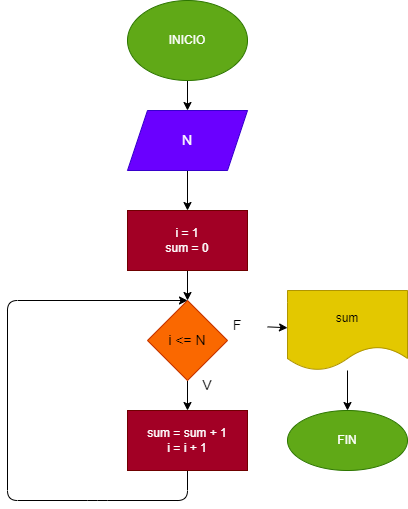

The diagram above was exported from draw.io. Its source (the exported page's mxGraphModel, read from the mxfile embedded in the PNG):
<mxGraphModel dx="564" dy="488" grid="1" gridSize="10" guides="1" tooltips="1" connect="1" arrows="1" fold="1" page="1" pageScale="1" pageWidth="827" pageHeight="1169" math="0" shadow="0">
  <root>
    <mxCell id="0" />
    <mxCell id="1" parent="0" />
    <mxCell id="15" value="" style="edgeStyle=none;html=1;fontSize=14;" edge="1" parent="1" source="2" target="13">
      <mxGeometry relative="1" as="geometry" />
    </mxCell>
    <mxCell id="2" value="INICIO" style="ellipse;whiteSpace=wrap;html=1;fillColor=#60a917;fontColor=#ffffff;strokeColor=#2D7600;" vertex="1" parent="1">
      <mxGeometry x="200" y="40" width="120" height="80" as="geometry" />
    </mxCell>
    <mxCell id="7" value="" style="edgeStyle=none;html=1;" edge="1" parent="1" source="4" target="6">
      <mxGeometry relative="1" as="geometry" />
    </mxCell>
    <mxCell id="4" value="i = 1&lt;br&gt;sum = 0" style="whiteSpace=wrap;html=1;fillColor=#a20025;fontColor=#ffffff;strokeColor=#6F0000;" vertex="1" parent="1">
      <mxGeometry x="200" y="250" width="120" height="60" as="geometry" />
    </mxCell>
    <mxCell id="9" value="" style="edgeStyle=none;html=1;fontSize=14;" edge="1" parent="1" source="6" target="8">
      <mxGeometry relative="1" as="geometry" />
    </mxCell>
    <mxCell id="18" value="" style="edgeStyle=none;html=1;fontSize=14;startArrow=none;" edge="1" parent="1" source="22" target="17">
      <mxGeometry relative="1" as="geometry" />
    </mxCell>
    <mxCell id="6" value="&lt;font style=&quot;font-size: 14px&quot;&gt;i &amp;lt;= N&lt;/font&gt;" style="rhombus;whiteSpace=wrap;html=1;fillColor=#fa6800;fontColor=#000000;strokeColor=#C73500;" vertex="1" parent="1">
      <mxGeometry x="220" y="340" width="80" height="80" as="geometry" />
    </mxCell>
    <mxCell id="16" style="edgeStyle=none;html=1;exitX=0.5;exitY=1;exitDx=0;exitDy=0;entryX=0.5;entryY=0;entryDx=0;entryDy=0;fontSize=14;" edge="1" parent="1" source="8" target="6">
      <mxGeometry relative="1" as="geometry">
        <Array as="points">
          <mxPoint x="260" y="540" />
          <mxPoint x="170" y="540" />
          <mxPoint x="80" y="540" />
          <mxPoint x="80" y="340" />
        </Array>
      </mxGeometry>
    </mxCell>
    <mxCell id="8" value="sum = sum + 1&lt;br&gt;i = i + 1" style="whiteSpace=wrap;html=1;fillColor=#a20025;fontColor=#ffffff;strokeColor=#6F0000;" vertex="1" parent="1">
      <mxGeometry x="200" y="450" width="120" height="60" as="geometry" />
    </mxCell>
    <mxCell id="14" value="" style="edgeStyle=none;html=1;fontSize=14;" edge="1" parent="1" source="13" target="4">
      <mxGeometry relative="1" as="geometry" />
    </mxCell>
    <mxCell id="13" value="N" style="shape=parallelogram;perimeter=parallelogramPerimeter;whiteSpace=wrap;html=1;fixedSize=1;fontSize=14;fillColor=#6a00ff;fontColor=#ffffff;strokeColor=#3700CC;" vertex="1" parent="1">
      <mxGeometry x="200" y="150" width="120" height="60" as="geometry" />
    </mxCell>
    <mxCell id="20" value="" style="edgeStyle=none;html=1;fontSize=14;" edge="1" parent="1" source="17" target="19">
      <mxGeometry relative="1" as="geometry" />
    </mxCell>
    <mxCell id="17" value="sum" style="shape=document;whiteSpace=wrap;html=1;boundedLbl=1;fillColor=#e3c800;fontColor=#000000;strokeColor=#B09500;" vertex="1" parent="1">
      <mxGeometry x="360" y="330" width="120" height="80" as="geometry" />
    </mxCell>
    <mxCell id="19" value="FIN" style="ellipse;whiteSpace=wrap;html=1;fillColor=#60a917;fontColor=#ffffff;strokeColor=#2D7600;" vertex="1" parent="1">
      <mxGeometry x="360" y="450" width="120" height="60" as="geometry" />
    </mxCell>
    <mxCell id="22" value="F" style="text;html=1;strokeColor=none;fillColor=none;align=center;verticalAlign=middle;whiteSpace=wrap;rounded=0;fontSize=14;" vertex="1" parent="1">
      <mxGeometry x="280" y="350" width="60" height="30" as="geometry" />
    </mxCell>
    <mxCell id="24" value="V" style="text;html=1;strokeColor=none;fillColor=none;align=center;verticalAlign=middle;whiteSpace=wrap;rounded=0;fontSize=14;" vertex="1" parent="1">
      <mxGeometry x="250" y="410" width="60" height="30" as="geometry" />
    </mxCell>
  </root>
</mxGraphModel>